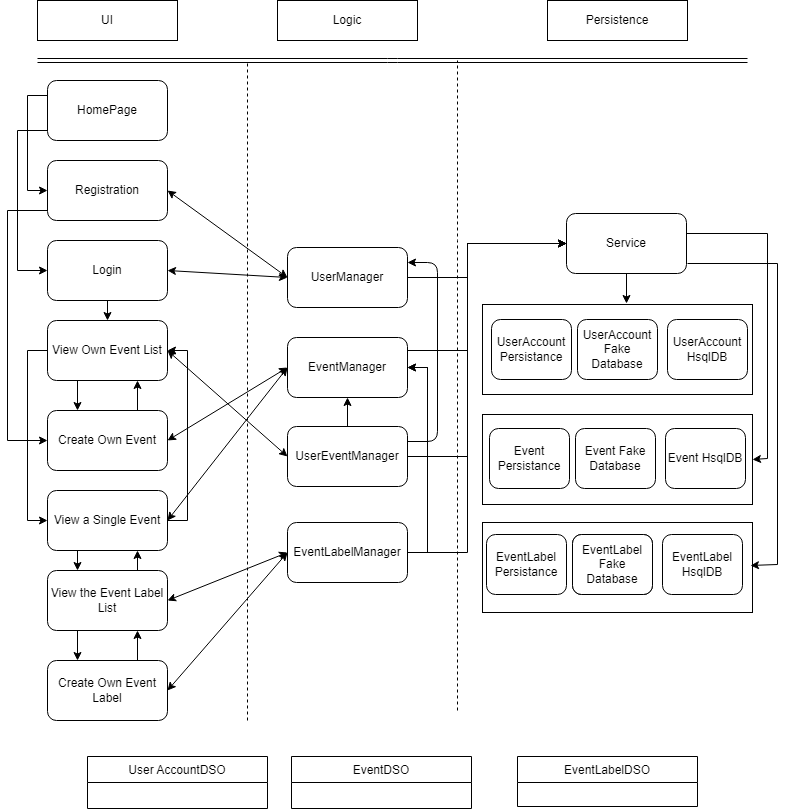

The diagram above was exported from draw.io. Its source (the exported page's mxGraphModel, read from the mxfile embedded in the PNG):
<mxGraphModel dx="1038" dy="578" grid="1" gridSize="10" guides="1" tooltips="1" connect="1" arrows="1" fold="1" page="1" pageScale="1" pageWidth="827" pageHeight="1169" math="0" shadow="0">
  <root>
    <object label="" d="" id="0">
      <mxCell />
    </object>
    <mxCell id="1" parent="0" />
    <mxCell id="L4coFWsret0a0rkm-o4S-1" value="" style="endArrow=none;dashed=1;html=1;" parent="1" edge="1">
      <mxGeometry width="50" height="50" relative="1" as="geometry">
        <mxPoint x="280" y="860" as="sourcePoint" />
        <mxPoint x="280" y="200" as="targetPoint" />
      </mxGeometry>
    </mxCell>
    <mxCell id="L4coFWsret0a0rkm-o4S-2" value="" style="endArrow=none;dashed=1;html=1;" parent="1" edge="1">
      <mxGeometry width="50" height="50" relative="1" as="geometry">
        <mxPoint x="490" y="850" as="sourcePoint" />
        <mxPoint x="490" y="200" as="targetPoint" />
        <Array as="points">
          <mxPoint x="490" y="390" />
        </Array>
      </mxGeometry>
    </mxCell>
    <mxCell id="6iuyUnq17MnVRHSs3KlC-34" style="edgeStyle=orthogonalEdgeStyle;rounded=0;orthogonalLoop=1;jettySize=auto;html=1;exitX=1;exitY=0.5;exitDx=0;exitDy=0;entryX=0;entryY=0.5;entryDx=0;entryDy=0;" parent="1" source="L4coFWsret0a0rkm-o4S-4" target="7w-SxZ1pKvIVxs7uGgyE-11" edge="1">
      <mxGeometry relative="1" as="geometry">
        <Array as="points">
          <mxPoint x="500" y="417" />
          <mxPoint x="500" y="383" />
        </Array>
      </mxGeometry>
    </mxCell>
    <mxCell id="L4coFWsret0a0rkm-o4S-4" value="UserManager" style="rounded=1;whiteSpace=wrap;html=1;" parent="1" vertex="1">
      <mxGeometry x="320" y="387" width="120" height="60" as="geometry" />
    </mxCell>
    <mxCell id="uJ84ZcqG2piHBbJqW-Eg-6" style="edgeStyle=orthogonalEdgeStyle;rounded=0;orthogonalLoop=1;jettySize=auto;html=1;exitX=0;exitY=0.5;exitDx=0;exitDy=0;entryX=0;entryY=0.5;entryDx=0;entryDy=0;" parent="1" source="L4coFWsret0a0rkm-o4S-6" target="uJ84ZcqG2piHBbJqW-Eg-1" edge="1">
      <mxGeometry relative="1" as="geometry">
        <Array as="points">
          <mxPoint x="80" y="270" />
          <mxPoint x="50" y="270" />
          <mxPoint x="50" y="410" />
        </Array>
      </mxGeometry>
    </mxCell>
    <mxCell id="uJ84ZcqG2piHBbJqW-Eg-7" style="edgeStyle=orthogonalEdgeStyle;rounded=0;orthogonalLoop=1;jettySize=auto;html=1;exitX=0;exitY=0.25;exitDx=0;exitDy=0;entryX=0;entryY=0.5;entryDx=0;entryDy=0;" parent="1" source="L4coFWsret0a0rkm-o4S-6" target="uJ84ZcqG2piHBbJqW-Eg-2" edge="1">
      <mxGeometry relative="1" as="geometry" />
    </mxCell>
    <mxCell id="L4coFWsret0a0rkm-o4S-6" value="HomePage" style="rounded=1;whiteSpace=wrap;html=1;" parent="1" vertex="1">
      <mxGeometry x="80" y="220" width="120" height="60" as="geometry" />
    </mxCell>
    <mxCell id="L4coFWsret0a0rkm-o4S-8" value="Event Persistance" style="rounded=1;whiteSpace=wrap;html=1;" parent="1" vertex="1">
      <mxGeometry x="522" y="568" width="80" height="60" as="geometry" />
    </mxCell>
    <mxCell id="L4coFWsret0a0rkm-o4S-10" value="UI" style="rounded=0;whiteSpace=wrap;html=1;" parent="1" vertex="1">
      <mxGeometry x="70" y="140" width="140" height="40" as="geometry" />
    </mxCell>
    <mxCell id="L4coFWsret0a0rkm-o4S-11" value="Logic" style="rounded=0;whiteSpace=wrap;html=1;" parent="1" vertex="1">
      <mxGeometry x="310" y="140" width="140" height="40" as="geometry" />
    </mxCell>
    <mxCell id="L4coFWsret0a0rkm-o4S-12" value="Persistence" style="rounded=0;whiteSpace=wrap;html=1;" parent="1" vertex="1">
      <mxGeometry x="580" y="140" width="140" height="40" as="geometry" />
    </mxCell>
    <mxCell id="L4coFWsret0a0rkm-o4S-13" value="" style="shape=link;html=1;" parent="1" edge="1">
      <mxGeometry width="100" relative="1" as="geometry">
        <mxPoint x="70" y="200" as="sourcePoint" />
        <mxPoint x="780" y="200" as="targetPoint" />
        <Array as="points">
          <mxPoint x="420" y="200" />
          <mxPoint x="430" y="200" />
        </Array>
      </mxGeometry>
    </mxCell>
    <mxCell id="L4coFWsret0a0rkm-o4S-23" style="edgeStyle=orthogonalEdgeStyle;rounded=0;orthogonalLoop=1;jettySize=auto;html=1;entryX=0.5;entryY=1;entryDx=0;entryDy=0;" parent="1" edge="1">
      <mxGeometry relative="1" as="geometry">
        <mxPoint x="690" y="423" as="sourcePoint" />
        <mxPoint x="690" y="423" as="targetPoint" />
      </mxGeometry>
    </mxCell>
    <mxCell id="L4coFWsret0a0rkm-o4S-34" value="User AccountDSO" style="swimlane;fontStyle=0;childLayout=stackLayout;horizontal=1;startSize=26;horizontalStack=0;resizeParent=1;resizeParentMax=0;resizeLast=0;collapsible=1;marginBottom=0;" parent="1" vertex="1">
      <mxGeometry x="120" y="896" width="180" height="52" as="geometry" />
    </mxCell>
    <mxCell id="L4coFWsret0a0rkm-o4S-38" value="EventDSO" style="swimlane;fontStyle=0;childLayout=stackLayout;horizontal=1;startSize=26;horizontalStack=0;resizeParent=1;resizeParentMax=0;resizeLast=0;collapsible=1;marginBottom=0;" parent="1" vertex="1">
      <mxGeometry x="324" y="896" width="180" height="52" as="geometry" />
    </mxCell>
    <mxCell id="L4coFWsret0a0rkm-o4S-57" value="EventLabelDSO" style="swimlane;fontStyle=0;childLayout=stackLayout;horizontal=1;startSize=26;horizontalStack=0;resizeParent=1;resizeParentMax=0;resizeLast=0;collapsible=1;marginBottom=0;" parent="1" vertex="1">
      <mxGeometry x="550" y="896" width="180" height="50" as="geometry" />
    </mxCell>
    <mxCell id="uJ84ZcqG2piHBbJqW-Eg-1" value="Login" style="rounded=1;whiteSpace=wrap;html=1;" parent="1" vertex="1">
      <mxGeometry x="80" y="380" width="120" height="60" as="geometry" />
    </mxCell>
    <mxCell id="6iuyUnq17MnVRHSs3KlC-13" style="edgeStyle=orthogonalEdgeStyle;rounded=0;orthogonalLoop=1;jettySize=auto;html=1;exitX=0;exitY=0.5;exitDx=0;exitDy=0;entryX=0;entryY=0.5;entryDx=0;entryDy=0;" parent="1" source="uJ84ZcqG2piHBbJqW-Eg-2" target="7w-SxZ1pKvIVxs7uGgyE-3" edge="1">
      <mxGeometry relative="1" as="geometry">
        <Array as="points">
          <mxPoint x="80" y="350" />
          <mxPoint x="40" y="350" />
          <mxPoint x="40" y="580" />
        </Array>
      </mxGeometry>
    </mxCell>
    <mxCell id="uJ84ZcqG2piHBbJqW-Eg-2" value="Registration" style="rounded=1;whiteSpace=wrap;html=1;" parent="1" vertex="1">
      <mxGeometry x="80" y="300" width="120" height="60" as="geometry" />
    </mxCell>
    <mxCell id="6iuyUnq17MnVRHSs3KlC-33" style="edgeStyle=orthogonalEdgeStyle;rounded=0;orthogonalLoop=1;jettySize=auto;html=1;exitX=1;exitY=0.5;exitDx=0;exitDy=0;entryX=0;entryY=0.5;entryDx=0;entryDy=0;" parent="1" source="7w-SxZ1pKvIVxs7uGgyE-1" target="7w-SxZ1pKvIVxs7uGgyE-11" edge="1">
      <mxGeometry relative="1" as="geometry">
        <Array as="points">
          <mxPoint x="440" y="490" />
          <mxPoint x="500" y="490" />
          <mxPoint x="500" y="383" />
        </Array>
      </mxGeometry>
    </mxCell>
    <mxCell id="7w-SxZ1pKvIVxs7uGgyE-1" value="EventManager" style="rounded=1;whiteSpace=wrap;html=1;" parent="1" vertex="1">
      <mxGeometry x="320" y="477" width="120" height="60" as="geometry" />
    </mxCell>
    <mxCell id="6iuyUnq17MnVRHSs3KlC-10" style="edgeStyle=orthogonalEdgeStyle;rounded=0;orthogonalLoop=1;jettySize=auto;html=1;exitX=0.25;exitY=1;exitDx=0;exitDy=0;entryX=0.25;entryY=0;entryDx=0;entryDy=0;" parent="1" source="7w-SxZ1pKvIVxs7uGgyE-2" target="6iuyUnq17MnVRHSs3KlC-2" edge="1">
      <mxGeometry relative="1" as="geometry" />
    </mxCell>
    <mxCell id="6iuyUnq17MnVRHSs3KlC-16" style="edgeStyle=orthogonalEdgeStyle;rounded=0;orthogonalLoop=1;jettySize=auto;html=1;exitX=1;exitY=0.5;exitDx=0;exitDy=0;entryX=1;entryY=0.5;entryDx=0;entryDy=0;" parent="1" source="7w-SxZ1pKvIVxs7uGgyE-2" target="6iuyUnq17MnVRHSs3KlC-1" edge="1">
      <mxGeometry relative="1" as="geometry" />
    </mxCell>
    <mxCell id="7w-SxZ1pKvIVxs7uGgyE-2" value="View a Single Event" style="rounded=1;whiteSpace=wrap;html=1;" parent="1" vertex="1">
      <mxGeometry x="80" y="630" width="120" height="60" as="geometry" />
    </mxCell>
    <mxCell id="6iuyUnq17MnVRHSs3KlC-8" style="edgeStyle=orthogonalEdgeStyle;rounded=0;orthogonalLoop=1;jettySize=auto;html=1;exitX=0.75;exitY=0;exitDx=0;exitDy=0;entryX=0.75;entryY=1;entryDx=0;entryDy=0;" parent="1" source="7w-SxZ1pKvIVxs7uGgyE-3" target="6iuyUnq17MnVRHSs3KlC-1" edge="1">
      <mxGeometry relative="1" as="geometry" />
    </mxCell>
    <mxCell id="7w-SxZ1pKvIVxs7uGgyE-3" value="Create Own Event" style="rounded=1;whiteSpace=wrap;html=1;" parent="1" vertex="1">
      <mxGeometry x="80" y="550" width="120" height="60" as="geometry" />
    </mxCell>
    <mxCell id="7w-SxZ1pKvIVxs7uGgyE-50" style="edgeStyle=orthogonalEdgeStyle;rounded=0;orthogonalLoop=1;jettySize=auto;html=1;" parent="1" source="7w-SxZ1pKvIVxs7uGgyE-11" edge="1">
      <mxGeometry relative="1" as="geometry">
        <mxPoint x="659" y="443" as="targetPoint" />
      </mxGeometry>
    </mxCell>
    <mxCell id="7w-SxZ1pKvIVxs7uGgyE-51" style="edgeStyle=orthogonalEdgeStyle;rounded=0;orthogonalLoop=1;jettySize=auto;html=1;exitX=1;exitY=0.5;exitDx=0;exitDy=0;entryX=1;entryY=0.5;entryDx=0;entryDy=0;" parent="1" source="7w-SxZ1pKvIVxs7uGgyE-11" target="7w-SxZ1pKvIVxs7uGgyE-31" edge="1">
      <mxGeometry relative="1" as="geometry">
        <Array as="points">
          <mxPoint x="800" y="373" />
          <mxPoint x="800" y="598" />
        </Array>
      </mxGeometry>
    </mxCell>
    <mxCell id="7w-SxZ1pKvIVxs7uGgyE-52" style="edgeStyle=orthogonalEdgeStyle;rounded=0;orthogonalLoop=1;jettySize=auto;html=1;entryX=1;entryY=0.5;entryDx=0;entryDy=0;" parent="1" edge="1">
      <mxGeometry relative="1" as="geometry">
        <mxPoint x="720" y="403" as="sourcePoint" />
        <Array as="points">
          <mxPoint x="810" y="403" />
          <mxPoint x="810" y="704" />
        </Array>
        <mxPoint x="783" y="705" as="targetPoint" />
      </mxGeometry>
    </mxCell>
    <mxCell id="7w-SxZ1pKvIVxs7uGgyE-11" value="Service" style="rounded=1;whiteSpace=wrap;html=1;" parent="1" vertex="1">
      <mxGeometry x="599" y="353" width="120" height="60" as="geometry" />
    </mxCell>
    <mxCell id="7w-SxZ1pKvIVxs7uGgyE-16" value="" style="endArrow=classic;startArrow=classic;html=1;rounded=0;exitX=1;exitY=0.5;exitDx=0;exitDy=0;entryX=0;entryY=0.5;entryDx=0;entryDy=0;" parent="1" source="7w-SxZ1pKvIVxs7uGgyE-2" target="7w-SxZ1pKvIVxs7uGgyE-1" edge="1">
      <mxGeometry width="50" height="50" relative="1" as="geometry">
        <mxPoint x="390" y="420" as="sourcePoint" />
        <mxPoint x="440" y="370" as="targetPoint" />
      </mxGeometry>
    </mxCell>
    <mxCell id="7w-SxZ1pKvIVxs7uGgyE-17" value="" style="endArrow=classic;startArrow=classic;html=1;rounded=0;exitX=1;exitY=0.5;exitDx=0;exitDy=0;entryX=0;entryY=0.5;entryDx=0;entryDy=0;" parent="1" source="7w-SxZ1pKvIVxs7uGgyE-3" target="7w-SxZ1pKvIVxs7uGgyE-1" edge="1">
      <mxGeometry width="50" height="50" relative="1" as="geometry">
        <mxPoint x="390" y="420" as="sourcePoint" />
        <mxPoint x="320" y="460" as="targetPoint" />
      </mxGeometry>
    </mxCell>
    <mxCell id="7w-SxZ1pKvIVxs7uGgyE-18" value="" style="endArrow=classic;startArrow=classic;html=1;rounded=0;exitX=1;exitY=0.5;exitDx=0;exitDy=0;entryX=0;entryY=0.5;entryDx=0;entryDy=0;" parent="1" source="uJ84ZcqG2piHBbJqW-Eg-1" target="L4coFWsret0a0rkm-o4S-4" edge="1">
      <mxGeometry width="50" height="50" relative="1" as="geometry">
        <mxPoint x="390" y="420" as="sourcePoint" />
        <mxPoint x="440" y="370" as="targetPoint" />
      </mxGeometry>
    </mxCell>
    <mxCell id="7w-SxZ1pKvIVxs7uGgyE-19" value="" style="endArrow=classic;startArrow=classic;html=1;rounded=0;exitX=1;exitY=0.5;exitDx=0;exitDy=0;entryX=0;entryY=0.5;entryDx=0;entryDy=0;" parent="1" source="uJ84ZcqG2piHBbJqW-Eg-2" target="L4coFWsret0a0rkm-o4S-4" edge="1">
      <mxGeometry width="50" height="50" relative="1" as="geometry">
        <mxPoint x="390" y="420" as="sourcePoint" />
        <mxPoint x="440" y="370" as="targetPoint" />
      </mxGeometry>
    </mxCell>
    <mxCell id="7w-SxZ1pKvIVxs7uGgyE-31" value="" style="rounded=0;whiteSpace=wrap;html=1;fillColor=none;" parent="1" vertex="1">
      <mxGeometry x="515" y="554" width="270" height="90" as="geometry" />
    </mxCell>
    <mxCell id="7w-SxZ1pKvIVxs7uGgyE-33" value="Event Fake Database" style="rounded=1;whiteSpace=wrap;html=1;" parent="1" vertex="1">
      <mxGeometry x="608" y="568" width="80" height="60" as="geometry" />
    </mxCell>
    <mxCell id="7w-SxZ1pKvIVxs7uGgyE-34" value="Event HsqlDB" style="rounded=1;whiteSpace=wrap;html=1;" parent="1" vertex="1">
      <mxGeometry x="698" y="568" width="80" height="60" as="geometry" />
    </mxCell>
    <mxCell id="7w-SxZ1pKvIVxs7uGgyE-37" value="EventLabel Persistance" style="rounded=1;whiteSpace=wrap;html=1;" parent="1" vertex="1">
      <mxGeometry x="519" y="674" width="80" height="60" as="geometry" />
    </mxCell>
    <mxCell id="7w-SxZ1pKvIVxs7uGgyE-38" value="" style="rounded=0;whiteSpace=wrap;html=1;fillColor=none;" parent="1" vertex="1">
      <mxGeometry x="515" y="662" width="270" height="90" as="geometry" />
    </mxCell>
    <mxCell id="7w-SxZ1pKvIVxs7uGgyE-39" value="EventLable Fake Database" style="rounded=1;whiteSpace=wrap;html=1;" parent="1" vertex="1">
      <mxGeometry x="605" y="674" width="80" height="60" as="geometry" />
    </mxCell>
    <mxCell id="7w-SxZ1pKvIVxs7uGgyE-40" value="EventLabel HsqlDB" style="rounded=1;whiteSpace=wrap;html=1;" parent="1" vertex="1">
      <mxGeometry x="695" y="674" width="80" height="60" as="geometry" />
    </mxCell>
    <mxCell id="7w-SxZ1pKvIVxs7uGgyE-41" value="UserAccount Persistance" style="rounded=1;whiteSpace=wrap;html=1;" parent="1" vertex="1">
      <mxGeometry x="524" y="459" width="80" height="60" as="geometry" />
    </mxCell>
    <mxCell id="7w-SxZ1pKvIVxs7uGgyE-42" value="" style="rounded=0;whiteSpace=wrap;html=1;fillColor=none;" parent="1" vertex="1">
      <mxGeometry x="515" y="444" width="270" height="90" as="geometry" />
    </mxCell>
    <mxCell id="7w-SxZ1pKvIVxs7uGgyE-43" value="UserAccount Fake Database" style="rounded=1;whiteSpace=wrap;html=1;" parent="1" vertex="1">
      <mxGeometry x="610" y="459" width="80" height="60" as="geometry" />
    </mxCell>
    <mxCell id="7w-SxZ1pKvIVxs7uGgyE-44" value="UserAccount HsqlDB" style="rounded=1;whiteSpace=wrap;html=1;" parent="1" vertex="1">
      <mxGeometry x="700" y="459" width="80" height="60" as="geometry" />
    </mxCell>
    <mxCell id="7w-SxZ1pKvIVxs7uGgyE-47" value="EventLabel Fake Database" style="rounded=1;whiteSpace=wrap;html=1;" parent="1" vertex="1">
      <mxGeometry x="605" y="674" width="80" height="60" as="geometry" />
    </mxCell>
    <mxCell id="6iuyUnq17MnVRHSs3KlC-6" style="edgeStyle=orthogonalEdgeStyle;rounded=0;orthogonalLoop=1;jettySize=auto;html=1;exitX=0;exitY=0.5;exitDx=0;exitDy=0;entryX=0;entryY=0.5;entryDx=0;entryDy=0;" parent="1" source="6iuyUnq17MnVRHSs3KlC-1" target="7w-SxZ1pKvIVxs7uGgyE-2" edge="1">
      <mxGeometry relative="1" as="geometry" />
    </mxCell>
    <mxCell id="6iuyUnq17MnVRHSs3KlC-7" style="edgeStyle=orthogonalEdgeStyle;rounded=0;orthogonalLoop=1;jettySize=auto;html=1;exitX=0.25;exitY=1;exitDx=0;exitDy=0;entryX=0.25;entryY=0;entryDx=0;entryDy=0;" parent="1" source="6iuyUnq17MnVRHSs3KlC-1" target="7w-SxZ1pKvIVxs7uGgyE-3" edge="1">
      <mxGeometry relative="1" as="geometry" />
    </mxCell>
    <mxCell id="6iuyUnq17MnVRHSs3KlC-1" value="View Own Event List" style="rounded=1;whiteSpace=wrap;html=1;" parent="1" vertex="1">
      <mxGeometry x="80" y="460" width="120" height="60" as="geometry" />
    </mxCell>
    <mxCell id="6iuyUnq17MnVRHSs3KlC-11" style="edgeStyle=orthogonalEdgeStyle;rounded=0;orthogonalLoop=1;jettySize=auto;html=1;exitX=0.75;exitY=0;exitDx=0;exitDy=0;entryX=0.75;entryY=1;entryDx=0;entryDy=0;" parent="1" source="6iuyUnq17MnVRHSs3KlC-2" target="7w-SxZ1pKvIVxs7uGgyE-2" edge="1">
      <mxGeometry relative="1" as="geometry" />
    </mxCell>
    <mxCell id="6iuyUnq17MnVRHSs3KlC-29" style="edgeStyle=orthogonalEdgeStyle;rounded=0;orthogonalLoop=1;jettySize=auto;html=1;exitX=0.25;exitY=1;exitDx=0;exitDy=0;entryX=0.25;entryY=0;entryDx=0;entryDy=0;" parent="1" source="6iuyUnq17MnVRHSs3KlC-2" target="6iuyUnq17MnVRHSs3KlC-28" edge="1">
      <mxGeometry relative="1" as="geometry" />
    </mxCell>
    <mxCell id="6iuyUnq17MnVRHSs3KlC-2" value="View the Event Label List" style="rounded=1;whiteSpace=wrap;html=1;" parent="1" vertex="1">
      <mxGeometry x="80" y="710" width="120" height="60" as="geometry" />
    </mxCell>
    <mxCell id="6iuyUnq17MnVRHSs3KlC-3" value="" style="endArrow=classic;html=1;rounded=0;exitX=0.5;exitY=1;exitDx=0;exitDy=0;entryX=0.5;entryY=0;entryDx=0;entryDy=0;" parent="1" source="uJ84ZcqG2piHBbJqW-Eg-1" target="6iuyUnq17MnVRHSs3KlC-1" edge="1">
      <mxGeometry width="50" height="50" relative="1" as="geometry">
        <mxPoint x="390" y="540" as="sourcePoint" />
        <mxPoint x="440" y="490" as="targetPoint" />
      </mxGeometry>
    </mxCell>
    <mxCell id="6iuyUnq17MnVRHSs3KlC-25" style="edgeStyle=orthogonalEdgeStyle;rounded=0;orthogonalLoop=1;jettySize=auto;html=1;exitX=1;exitY=0.5;exitDx=0;exitDy=0;entryX=1;entryY=0.5;entryDx=0;entryDy=0;" parent="1" source="6iuyUnq17MnVRHSs3KlC-17" target="7w-SxZ1pKvIVxs7uGgyE-1" edge="1">
      <mxGeometry relative="1" as="geometry" />
    </mxCell>
    <mxCell id="6iuyUnq17MnVRHSs3KlC-27" style="edgeStyle=orthogonalEdgeStyle;rounded=0;orthogonalLoop=1;jettySize=auto;html=1;exitX=0.5;exitY=0;exitDx=0;exitDy=0;entryX=0.5;entryY=1;entryDx=0;entryDy=0;" parent="1" source="6iuyUnq17MnVRHSs3KlC-17" target="7w-SxZ1pKvIVxs7uGgyE-1" edge="1">
      <mxGeometry relative="1" as="geometry" />
    </mxCell>
    <mxCell id="6iuyUnq17MnVRHSs3KlC-35" style="edgeStyle=orthogonalEdgeStyle;rounded=0;orthogonalLoop=1;jettySize=auto;html=1;exitX=1;exitY=0.5;exitDx=0;exitDy=0;entryX=0;entryY=0.5;entryDx=0;entryDy=0;" parent="1" source="6iuyUnq17MnVRHSs3KlC-17" target="7w-SxZ1pKvIVxs7uGgyE-11" edge="1">
      <mxGeometry relative="1" as="geometry">
        <Array as="points">
          <mxPoint x="500" y="596" />
          <mxPoint x="500" y="383" />
        </Array>
      </mxGeometry>
    </mxCell>
    <mxCell id="6iuyUnq17MnVRHSs3KlC-38" style="edgeStyle=orthogonalEdgeStyle;curved=0;rounded=1;sketch=0;orthogonalLoop=1;jettySize=auto;html=1;exitX=1;exitY=0.25;exitDx=0;exitDy=0;entryX=1;entryY=0.25;entryDx=0;entryDy=0;" parent="1" source="6iuyUnq17MnVRHSs3KlC-17" target="L4coFWsret0a0rkm-o4S-4" edge="1">
      <mxGeometry relative="1" as="geometry">
        <Array as="points">
          <mxPoint x="470" y="581" />
          <mxPoint x="470" y="402" />
        </Array>
      </mxGeometry>
    </mxCell>
    <mxCell id="6iuyUnq17MnVRHSs3KlC-17" value="UserEventManager" style="rounded=1;whiteSpace=wrap;html=1;" parent="1" vertex="1">
      <mxGeometry x="320" y="566" width="120" height="60" as="geometry" />
    </mxCell>
    <mxCell id="6iuyUnq17MnVRHSs3KlC-26" style="edgeStyle=orthogonalEdgeStyle;rounded=0;orthogonalLoop=1;jettySize=auto;html=1;exitX=1;exitY=0.5;exitDx=0;exitDy=0;entryX=1;entryY=0.5;entryDx=0;entryDy=0;" parent="1" source="6iuyUnq17MnVRHSs3KlC-18" target="7w-SxZ1pKvIVxs7uGgyE-1" edge="1">
      <mxGeometry relative="1" as="geometry" />
    </mxCell>
    <mxCell id="6iuyUnq17MnVRHSs3KlC-36" style="edgeStyle=orthogonalEdgeStyle;rounded=0;orthogonalLoop=1;jettySize=auto;html=1;exitX=1;exitY=0.5;exitDx=0;exitDy=0;entryX=0;entryY=0.5;entryDx=0;entryDy=0;" parent="1" source="6iuyUnq17MnVRHSs3KlC-18" target="7w-SxZ1pKvIVxs7uGgyE-11" edge="1">
      <mxGeometry relative="1" as="geometry">
        <Array as="points">
          <mxPoint x="500" y="692" />
          <mxPoint x="500" y="383" />
        </Array>
      </mxGeometry>
    </mxCell>
    <mxCell id="6iuyUnq17MnVRHSs3KlC-18" value="EventLabelManager" style="rounded=1;whiteSpace=wrap;html=1;" parent="1" vertex="1">
      <mxGeometry x="320" y="662" width="120" height="60" as="geometry" />
    </mxCell>
    <mxCell id="6iuyUnq17MnVRHSs3KlC-20" value="" style="endArrow=classic;startArrow=classic;html=1;rounded=0;exitX=1;exitY=0.5;exitDx=0;exitDy=0;entryX=0;entryY=0.5;entryDx=0;entryDy=0;" parent="1" source="6iuyUnq17MnVRHSs3KlC-1" target="6iuyUnq17MnVRHSs3KlC-17" edge="1">
      <mxGeometry width="50" height="50" relative="1" as="geometry">
        <mxPoint x="390" y="530" as="sourcePoint" />
        <mxPoint x="440" y="480" as="targetPoint" />
      </mxGeometry>
    </mxCell>
    <mxCell id="6iuyUnq17MnVRHSs3KlC-23" value="" style="endArrow=classic;startArrow=classic;html=1;rounded=0;exitX=1;exitY=0.5;exitDx=0;exitDy=0;entryX=0;entryY=0.5;entryDx=0;entryDy=0;" parent="1" source="6iuyUnq17MnVRHSs3KlC-2" target="6iuyUnq17MnVRHSs3KlC-18" edge="1">
      <mxGeometry width="50" height="50" relative="1" as="geometry">
        <mxPoint x="390" y="530" as="sourcePoint" />
        <mxPoint x="440" y="480" as="targetPoint" />
      </mxGeometry>
    </mxCell>
    <mxCell id="6iuyUnq17MnVRHSs3KlC-30" style="edgeStyle=orthogonalEdgeStyle;rounded=0;orthogonalLoop=1;jettySize=auto;html=1;exitX=0.75;exitY=0;exitDx=0;exitDy=0;entryX=0.75;entryY=1;entryDx=0;entryDy=0;" parent="1" source="6iuyUnq17MnVRHSs3KlC-28" target="6iuyUnq17MnVRHSs3KlC-2" edge="1">
      <mxGeometry relative="1" as="geometry" />
    </mxCell>
    <mxCell id="6iuyUnq17MnVRHSs3KlC-28" value="Create Own Event Label" style="rounded=1;whiteSpace=wrap;html=1;" parent="1" vertex="1">
      <mxGeometry x="80" y="800" width="120" height="60" as="geometry" />
    </mxCell>
    <mxCell id="6iuyUnq17MnVRHSs3KlC-32" value="" style="endArrow=classic;startArrow=classic;html=1;rounded=0;exitX=1;exitY=0.5;exitDx=0;exitDy=0;entryX=0;entryY=0.5;entryDx=0;entryDy=0;" parent="1" source="6iuyUnq17MnVRHSs3KlC-28" target="6iuyUnq17MnVRHSs3KlC-18" edge="1">
      <mxGeometry width="50" height="50" relative="1" as="geometry">
        <mxPoint x="390" y="770" as="sourcePoint" />
        <mxPoint x="440" y="720" as="targetPoint" />
      </mxGeometry>
    </mxCell>
  </root>
</mxGraphModel>